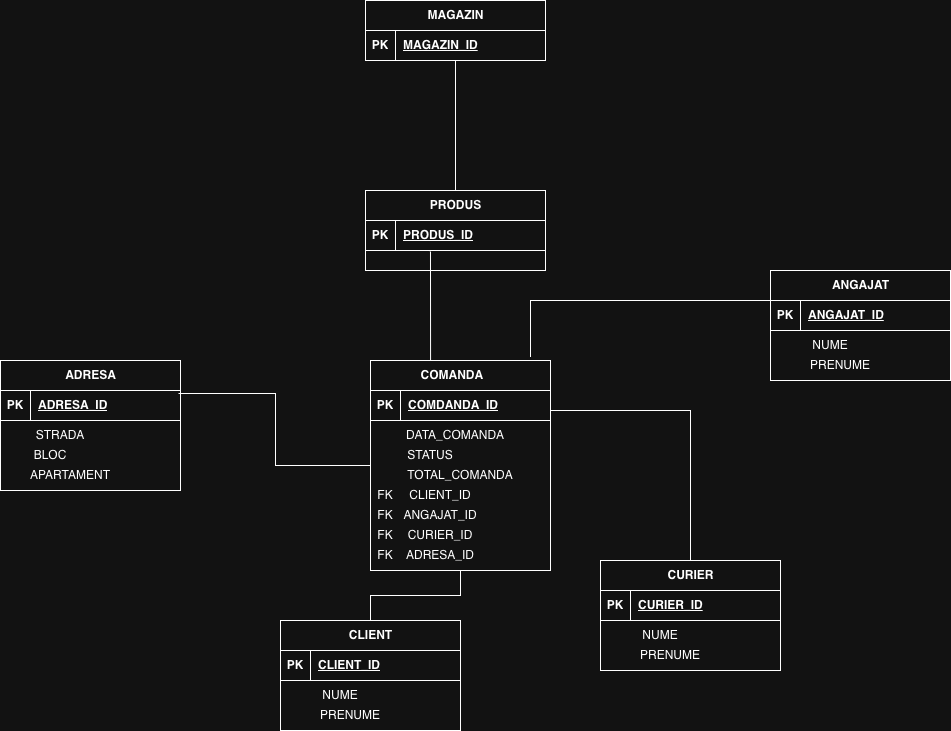

The diagram above was exported from draw.io. Its source (the exported page's mxGraphModel, read from the mxfile embedded in the PNG):
<mxGraphModel dx="1357" dy="919" grid="1" gridSize="10" guides="1" tooltips="1" connect="1" arrows="1" fold="1" page="1" pageScale="1" pageWidth="850" pageHeight="1100" math="0" shadow="0" extFonts="Permanent Marker^https://fonts.googleapis.com/css?family=Permanent+Marker">
  <root>
    <mxCell id="0" />
    <mxCell id="1" parent="0" />
    <mxCell id="3abjIk1LKu-0KOL3PvFx-4" edge="1" parent="1" source="8RDffsd4PYtMePJRGC7N-3" style="edgeStyle=orthogonalEdgeStyle;rounded=0;orthogonalLoop=1;jettySize=auto;html=1;entryX=0.5;entryY=0;entryDx=0;entryDy=0;endArrow=none;endFill=0;" target="8RDffsd4PYtMePJRGC7N-28">
      <mxGeometry relative="1" as="geometry" />
    </mxCell>
    <mxCell id="8RDffsd4PYtMePJRGC7N-3" parent="1" style="shape=table;startSize=30;container=1;collapsible=1;childLayout=tableLayout;fixedRows=1;rowLines=0;fontStyle=1;align=center;resizeLast=1;html=1;" value="COMANDA&lt;span style=&quot;white-space: pre;&quot;&gt;&#09;&lt;/span&gt;" vertex="1">
      <mxGeometry height="210" width="180" x="440" y="360" as="geometry" />
    </mxCell>
    <mxCell id="8RDffsd4PYtMePJRGC7N-4" parent="8RDffsd4PYtMePJRGC7N-3" style="shape=tableRow;horizontal=0;startSize=0;swimlaneHead=0;swimlaneBody=0;fillColor=none;collapsible=0;dropTarget=0;points=[[0,0.5],[1,0.5]];portConstraint=eastwest;top=0;left=0;right=0;bottom=1;" value="" vertex="1">
      <mxGeometry height="30" width="180" y="30" as="geometry" />
    </mxCell>
    <mxCell id="8RDffsd4PYtMePJRGC7N-5" parent="8RDffsd4PYtMePJRGC7N-4" style="shape=partialRectangle;connectable=0;fillColor=none;top=0;left=0;bottom=0;right=0;fontStyle=1;overflow=hidden;whiteSpace=wrap;html=1;" value="PK" vertex="1">
      <mxGeometry height="30" width="30" as="geometry">
        <mxRectangle height="30" width="30" as="alternateBounds" />
      </mxGeometry>
    </mxCell>
    <mxCell id="8RDffsd4PYtMePJRGC7N-6" parent="8RDffsd4PYtMePJRGC7N-4" style="shape=partialRectangle;connectable=0;fillColor=none;top=0;left=0;bottom=0;right=0;align=left;spacingLeft=6;fontStyle=5;overflow=hidden;whiteSpace=wrap;html=1;" value="COMDANDA_ID" vertex="1">
      <mxGeometry height="30" width="150" x="30" as="geometry">
        <mxRectangle height="30" width="150" as="alternateBounds" />
      </mxGeometry>
    </mxCell>
    <mxCell id="8RDffsd4PYtMePJRGC7N-16" parent="1" style="shape=table;startSize=30;container=1;collapsible=1;childLayout=tableLayout;fixedRows=1;rowLines=0;fontStyle=1;align=center;resizeLast=1;html=1;" value="ADRESA" vertex="1">
      <mxGeometry height="130" width="180" x="70" y="360" as="geometry" />
    </mxCell>
    <mxCell id="8RDffsd4PYtMePJRGC7N-17" parent="8RDffsd4PYtMePJRGC7N-16" style="shape=tableRow;horizontal=0;startSize=0;swimlaneHead=0;swimlaneBody=0;fillColor=none;collapsible=0;dropTarget=0;points=[[0,0.5],[1,0.5]];portConstraint=eastwest;top=0;left=0;right=0;bottom=1;" value="" vertex="1">
      <mxGeometry height="30" width="180" y="30" as="geometry" />
    </mxCell>
    <mxCell id="8RDffsd4PYtMePJRGC7N-18" parent="8RDffsd4PYtMePJRGC7N-17" style="shape=partialRectangle;connectable=0;fillColor=none;top=0;left=0;bottom=0;right=0;fontStyle=1;overflow=hidden;whiteSpace=wrap;html=1;" value="PK" vertex="1">
      <mxGeometry height="30" width="30" as="geometry">
        <mxRectangle height="30" width="30" as="alternateBounds" />
      </mxGeometry>
    </mxCell>
    <mxCell id="8RDffsd4PYtMePJRGC7N-19" parent="8RDffsd4PYtMePJRGC7N-17" style="shape=partialRectangle;connectable=0;fillColor=none;top=0;left=0;bottom=0;right=0;align=left;spacingLeft=6;fontStyle=5;overflow=hidden;whiteSpace=wrap;html=1;" value="ADRESA_ID" vertex="1">
      <mxGeometry height="30" width="150" x="30" as="geometry">
        <mxRectangle height="30" width="150" as="alternateBounds" />
      </mxGeometry>
    </mxCell>
    <mxCell id="8RDffsd4PYtMePJRGC7N-24" parent="1" style="shape=table;startSize=30;container=1;collapsible=1;childLayout=tableLayout;fixedRows=1;rowLines=0;fontStyle=1;align=center;resizeLast=1;html=1;" value="CURIER" vertex="1">
      <mxGeometry height="110" width="180" x="670" y="560" as="geometry" />
    </mxCell>
    <mxCell id="8RDffsd4PYtMePJRGC7N-25" parent="8RDffsd4PYtMePJRGC7N-24" style="shape=tableRow;horizontal=0;startSize=0;swimlaneHead=0;swimlaneBody=0;fillColor=none;collapsible=0;dropTarget=0;points=[[0,0.5],[1,0.5]];portConstraint=eastwest;top=0;left=0;right=0;bottom=1;" value="" vertex="1">
      <mxGeometry height="30" width="180" y="30" as="geometry" />
    </mxCell>
    <mxCell id="8RDffsd4PYtMePJRGC7N-26" parent="8RDffsd4PYtMePJRGC7N-25" style="shape=partialRectangle;connectable=0;fillColor=none;top=0;left=0;bottom=0;right=0;fontStyle=1;overflow=hidden;whiteSpace=wrap;html=1;" value="PK" vertex="1">
      <mxGeometry height="30" width="30" as="geometry">
        <mxRectangle height="30" width="30" as="alternateBounds" />
      </mxGeometry>
    </mxCell>
    <mxCell id="8RDffsd4PYtMePJRGC7N-27" parent="8RDffsd4PYtMePJRGC7N-25" style="shape=partialRectangle;connectable=0;fillColor=none;top=0;left=0;bottom=0;right=0;align=left;spacingLeft=6;fontStyle=5;overflow=hidden;whiteSpace=wrap;html=1;" value="CURIER_ID" vertex="1">
      <mxGeometry height="30" width="150" x="30" as="geometry">
        <mxRectangle height="30" width="150" as="alternateBounds" />
      </mxGeometry>
    </mxCell>
    <mxCell id="8RDffsd4PYtMePJRGC7N-28" parent="1" style="shape=table;startSize=30;container=1;collapsible=1;childLayout=tableLayout;fixedRows=1;rowLines=0;fontStyle=1;align=center;resizeLast=1;html=1;" value="CLIENT" vertex="1">
      <mxGeometry height="110" width="180" x="350" y="620" as="geometry" />
    </mxCell>
    <mxCell id="8RDffsd4PYtMePJRGC7N-29" parent="8RDffsd4PYtMePJRGC7N-28" style="shape=tableRow;horizontal=0;startSize=0;swimlaneHead=0;swimlaneBody=0;fillColor=none;collapsible=0;dropTarget=0;points=[[0,0.5],[1,0.5]];portConstraint=eastwest;top=0;left=0;right=0;bottom=1;" value="" vertex="1">
      <mxGeometry height="30" width="180" y="30" as="geometry" />
    </mxCell>
    <mxCell id="8RDffsd4PYtMePJRGC7N-30" parent="8RDffsd4PYtMePJRGC7N-29" style="shape=partialRectangle;connectable=0;fillColor=none;top=0;left=0;bottom=0;right=0;fontStyle=1;overflow=hidden;whiteSpace=wrap;html=1;" value="PK" vertex="1">
      <mxGeometry height="30" width="30" as="geometry">
        <mxRectangle height="30" width="30" as="alternateBounds" />
      </mxGeometry>
    </mxCell>
    <mxCell id="8RDffsd4PYtMePJRGC7N-31" parent="8RDffsd4PYtMePJRGC7N-29" style="shape=partialRectangle;connectable=0;fillColor=none;top=0;left=0;bottom=0;right=0;align=left;spacingLeft=6;fontStyle=5;overflow=hidden;whiteSpace=wrap;html=1;" value="CLIENT_ID" vertex="1">
      <mxGeometry height="30" width="150" x="30" as="geometry">
        <mxRectangle height="30" width="150" as="alternateBounds" />
      </mxGeometry>
    </mxCell>
    <mxCell id="3abjIk1LKu-0KOL3PvFx-3" edge="1" parent="1" source="8RDffsd4PYtMePJRGC7N-33" style="edgeStyle=orthogonalEdgeStyle;rounded=0;orthogonalLoop=1;jettySize=auto;html=1;endArrow=none;endFill=0;exitX=0.361;exitY=1.033;exitDx=0;exitDy=0;exitPerimeter=0;">
      <mxGeometry relative="1" as="geometry">
        <Array as="points">
          <mxPoint x="500" y="360" />
        </Array>
        <mxPoint x="510" y="280" as="sourcePoint" />
        <mxPoint x="500" y="360" as="targetPoint" />
      </mxGeometry>
    </mxCell>
    <mxCell id="8RDffsd4PYtMePJRGC7N-32" parent="1" style="shape=table;startSize=30;container=1;collapsible=1;childLayout=tableLayout;fixedRows=1;rowLines=0;fontStyle=1;align=center;resizeLast=1;html=1;" value="PRODUS" vertex="1">
      <mxGeometry height="80" width="180" x="435" y="190" as="geometry" />
    </mxCell>
    <mxCell id="8RDffsd4PYtMePJRGC7N-33" parent="8RDffsd4PYtMePJRGC7N-32" style="shape=tableRow;horizontal=0;startSize=0;swimlaneHead=0;swimlaneBody=0;fillColor=none;collapsible=0;dropTarget=0;points=[[0,0.5],[1,0.5]];portConstraint=eastwest;top=0;left=0;right=0;bottom=1;" value="" vertex="1">
      <mxGeometry height="30" width="180" y="30" as="geometry" />
    </mxCell>
    <mxCell id="8RDffsd4PYtMePJRGC7N-34" parent="8RDffsd4PYtMePJRGC7N-33" style="shape=partialRectangle;connectable=0;fillColor=none;top=0;left=0;bottom=0;right=0;fontStyle=1;overflow=hidden;whiteSpace=wrap;html=1;" value="PK" vertex="1">
      <mxGeometry height="30" width="30" as="geometry">
        <mxRectangle height="30" width="30" as="alternateBounds" />
      </mxGeometry>
    </mxCell>
    <mxCell id="8RDffsd4PYtMePJRGC7N-35" parent="8RDffsd4PYtMePJRGC7N-33" style="shape=partialRectangle;connectable=0;fillColor=none;top=0;left=0;bottom=0;right=0;align=left;spacingLeft=6;fontStyle=5;overflow=hidden;whiteSpace=wrap;html=1;" value="PRODUS_ID" vertex="1">
      <mxGeometry height="30" width="150" x="30" as="geometry">
        <mxRectangle height="30" width="150" as="alternateBounds" />
      </mxGeometry>
    </mxCell>
    <mxCell id="3abjIk1LKu-0KOL3PvFx-2" edge="1" parent="1" source="8RDffsd4PYtMePJRGC7N-36" style="edgeStyle=orthogonalEdgeStyle;rounded=0;orthogonalLoop=1;jettySize=auto;html=1;entryX=0.5;entryY=0;entryDx=0;entryDy=0;endArrow=none;endFill=0;" target="8RDffsd4PYtMePJRGC7N-32">
      <mxGeometry relative="1" as="geometry" />
    </mxCell>
    <mxCell id="8RDffsd4PYtMePJRGC7N-36" parent="1" style="shape=table;startSize=30;container=1;collapsible=1;childLayout=tableLayout;fixedRows=1;rowLines=0;fontStyle=1;align=center;resizeLast=1;html=1;" value="MAGAZIN" vertex="1">
      <mxGeometry height="60" width="180" x="435" as="geometry" />
    </mxCell>
    <mxCell id="8RDffsd4PYtMePJRGC7N-37" parent="8RDffsd4PYtMePJRGC7N-36" style="shape=tableRow;horizontal=0;startSize=0;swimlaneHead=0;swimlaneBody=0;fillColor=none;collapsible=0;dropTarget=0;points=[[0,0.5],[1,0.5]];portConstraint=eastwest;top=0;left=0;right=0;bottom=1;" value="" vertex="1">
      <mxGeometry height="30" width="180" y="30" as="geometry" />
    </mxCell>
    <mxCell id="8RDffsd4PYtMePJRGC7N-38" parent="8RDffsd4PYtMePJRGC7N-37" style="shape=partialRectangle;connectable=0;fillColor=none;top=0;left=0;bottom=0;right=0;fontStyle=1;overflow=hidden;whiteSpace=wrap;html=1;" value="PK" vertex="1">
      <mxGeometry height="30" width="30" as="geometry">
        <mxRectangle height="30" width="30" as="alternateBounds" />
      </mxGeometry>
    </mxCell>
    <mxCell id="8RDffsd4PYtMePJRGC7N-39" parent="8RDffsd4PYtMePJRGC7N-37" style="shape=partialRectangle;connectable=0;fillColor=none;top=0;left=0;bottom=0;right=0;align=left;spacingLeft=6;fontStyle=5;overflow=hidden;whiteSpace=wrap;html=1;" value="MAGAZIN_ID" vertex="1">
      <mxGeometry height="30" width="150" x="30" as="geometry">
        <mxRectangle height="30" width="150" as="alternateBounds" />
      </mxGeometry>
    </mxCell>
    <mxCell id="8RDffsd4PYtMePJRGC7N-40" parent="1" style="shape=table;startSize=30;container=1;collapsible=1;childLayout=tableLayout;fixedRows=1;rowLines=0;fontStyle=1;align=center;resizeLast=1;html=1;" value="ANGAJAT" vertex="1">
      <mxGeometry height="110" width="180" x="840" y="270" as="geometry" />
    </mxCell>
    <mxCell id="8RDffsd4PYtMePJRGC7N-41" parent="8RDffsd4PYtMePJRGC7N-40" style="shape=tableRow;horizontal=0;startSize=0;swimlaneHead=0;swimlaneBody=0;fillColor=none;collapsible=0;dropTarget=0;points=[[0,0.5],[1,0.5]];portConstraint=eastwest;top=0;left=0;right=0;bottom=1;" value="" vertex="1">
      <mxGeometry height="30" width="180" y="30" as="geometry" />
    </mxCell>
    <mxCell id="8RDffsd4PYtMePJRGC7N-42" parent="8RDffsd4PYtMePJRGC7N-41" style="shape=partialRectangle;connectable=0;fillColor=none;top=0;left=0;bottom=0;right=0;fontStyle=1;overflow=hidden;whiteSpace=wrap;html=1;" value="PK" vertex="1">
      <mxGeometry height="30" width="30" as="geometry">
        <mxRectangle height="30" width="30" as="alternateBounds" />
      </mxGeometry>
    </mxCell>
    <mxCell id="8RDffsd4PYtMePJRGC7N-43" parent="8RDffsd4PYtMePJRGC7N-41" style="shape=partialRectangle;connectable=0;fillColor=none;top=0;left=0;bottom=0;right=0;align=left;spacingLeft=6;fontStyle=5;overflow=hidden;whiteSpace=wrap;html=1;" value="ANGAJAT_ID" vertex="1">
      <mxGeometry height="30" width="150" x="30" as="geometry">
        <mxRectangle height="30" width="150" as="alternateBounds" />
      </mxGeometry>
    </mxCell>
    <mxCell id="3abjIk1LKu-0KOL3PvFx-1" edge="1" parent="1" source="8RDffsd4PYtMePJRGC7N-3" style="edgeStyle=orthogonalEdgeStyle;rounded=0;orthogonalLoop=1;jettySize=auto;html=1;entryX=0;entryY=0.5;entryDx=0;entryDy=0;exitX=0.889;exitY=-0.017;exitDx=0;exitDy=0;exitPerimeter=0;endArrow=none;endFill=0;" target="8RDffsd4PYtMePJRGC7N-40" value="">
      <mxGeometry relative="1" x="-0.0338" as="geometry">
        <mxPoint as="offset" />
        <Array as="points">
          <mxPoint x="600" y="300" />
        </Array>
        <mxPoint x="630" y="350" as="sourcePoint" />
      </mxGeometry>
    </mxCell>
    <mxCell id="3abjIk1LKu-0KOL3PvFx-5" edge="1" parent="1" source="8RDffsd4PYtMePJRGC7N-3" style="edgeStyle=orthogonalEdgeStyle;rounded=0;orthogonalLoop=1;jettySize=auto;html=1;exitX=0;exitY=0.5;exitDx=0;exitDy=0;entryX=0.989;entryY=0.1;entryDx=0;entryDy=0;entryPerimeter=0;endArrow=none;endFill=0;" target="8RDffsd4PYtMePJRGC7N-17">
      <mxGeometry relative="1" as="geometry">
        <mxPoint x="480" y="350" as="sourcePoint" />
        <mxPoint x="260" y="390" as="targetPoint" />
      </mxGeometry>
    </mxCell>
    <mxCell id="3abjIk1LKu-0KOL3PvFx-6" edge="1" parent="1" source="8RDffsd4PYtMePJRGC7N-3" style="edgeStyle=orthogonalEdgeStyle;rounded=0;orthogonalLoop=1;jettySize=auto;html=1;entryX=0.5;entryY=0;entryDx=0;entryDy=0;endArrow=none;endFill=0;" target="8RDffsd4PYtMePJRGC7N-24">
      <mxGeometry relative="1" as="geometry">
        <Array as="points">
          <mxPoint x="760" y="410" />
        </Array>
      </mxGeometry>
    </mxCell>
    <mxCell id="bDtw4aBSCxcCOgOD0tKa-1" parent="1" style="text;html=1;whiteSpace=wrap;strokeColor=none;fillColor=none;align=center;verticalAlign=middle;rounded=0;" value="DATA_COMANDA" vertex="1">
      <mxGeometry height="30" width="60" x="495" y="420" as="geometry" />
    </mxCell>
    <mxCell id="bDtw4aBSCxcCOgOD0tKa-2" parent="1" style="text;html=1;whiteSpace=wrap;strokeColor=none;fillColor=none;align=center;verticalAlign=middle;rounded=0;" value="STATUS" vertex="1">
      <mxGeometry height="30" width="60" x="470" y="440" as="geometry" />
    </mxCell>
    <mxCell id="bDtw4aBSCxcCOgOD0tKa-3" parent="1" style="text;html=1;whiteSpace=wrap;strokeColor=none;fillColor=none;align=center;verticalAlign=middle;rounded=0;" value="TOTAL_COMANDA" vertex="1">
      <mxGeometry height="30" width="60" x="500" y="460" as="geometry" />
    </mxCell>
    <mxCell id="bDtw4aBSCxcCOgOD0tKa-4" parent="1" style="text;html=1;whiteSpace=wrap;strokeColor=none;fillColor=none;align=center;verticalAlign=middle;rounded=0;" value="CLIENT_ID" vertex="1">
      <mxGeometry height="30" width="60" x="480" y="480" as="geometry" />
    </mxCell>
    <mxCell id="bDtw4aBSCxcCOgOD0tKa-5" parent="1" style="text;html=1;whiteSpace=wrap;strokeColor=none;fillColor=none;align=center;verticalAlign=middle;rounded=0;" value="ANGAJAT_ID" vertex="1">
      <mxGeometry height="30" width="60" x="480" y="500" as="geometry" />
    </mxCell>
    <mxCell id="bDtw4aBSCxcCOgOD0tKa-10" parent="1" style="text;html=1;whiteSpace=wrap;strokeColor=none;fillColor=none;align=center;verticalAlign=middle;rounded=0;" value="CURIER_ID" vertex="1">
      <mxGeometry height="30" width="60" x="480" y="520" as="geometry" />
    </mxCell>
    <mxCell id="bDtw4aBSCxcCOgOD0tKa-11" parent="1" style="text;html=1;whiteSpace=wrap;strokeColor=none;fillColor=none;align=center;verticalAlign=middle;rounded=0;" value="ADRESA_ID" vertex="1">
      <mxGeometry height="30" width="60" x="480" y="540" as="geometry" />
    </mxCell>
    <mxCell id="bDtw4aBSCxcCOgOD0tKa-12" parent="1" style="text;html=1;whiteSpace=wrap;strokeColor=none;fillColor=none;align=center;verticalAlign=middle;rounded=0;" value="FK" vertex="1">
      <mxGeometry height="30" width="60" x="425" y="500" as="geometry" />
    </mxCell>
    <mxCell id="bDtw4aBSCxcCOgOD0tKa-13" parent="1" style="text;html=1;whiteSpace=wrap;strokeColor=none;fillColor=none;align=center;verticalAlign=middle;rounded=0;" value="FK" vertex="1">
      <mxGeometry height="30" width="60" x="425" y="520" as="geometry" />
    </mxCell>
    <mxCell id="bDtw4aBSCxcCOgOD0tKa-14" parent="1" style="text;html=1;whiteSpace=wrap;strokeColor=none;fillColor=none;align=center;verticalAlign=middle;rounded=0;" value="FK" vertex="1">
      <mxGeometry height="30" width="60" x="425" y="540" as="geometry" />
    </mxCell>
    <mxCell id="bDtw4aBSCxcCOgOD0tKa-15" parent="1" style="text;html=1;whiteSpace=wrap;strokeColor=none;fillColor=none;align=center;verticalAlign=middle;rounded=0;" value="FK" vertex="1">
      <mxGeometry height="30" width="60" x="425" y="480" as="geometry" />
    </mxCell>
    <mxCell id="bDtw4aBSCxcCOgOD0tKa-16" parent="1" style="text;html=1;whiteSpace=wrap;strokeColor=none;fillColor=none;align=center;verticalAlign=middle;rounded=0;" value="NUME" vertex="1">
      <mxGeometry height="30" width="60" x="380" y="680" as="geometry" />
    </mxCell>
    <mxCell id="bDtw4aBSCxcCOgOD0tKa-17" parent="1" style="text;html=1;whiteSpace=wrap;strokeColor=none;fillColor=none;align=center;verticalAlign=middle;rounded=0;" value="PRENUME" vertex="1">
      <mxGeometry height="30" width="60" x="390" y="700" as="geometry" />
    </mxCell>
    <mxCell id="bDtw4aBSCxcCOgOD0tKa-19" parent="1" style="text;html=1;whiteSpace=wrap;strokeColor=none;fillColor=none;align=center;verticalAlign=middle;rounded=0;" value="NUME" vertex="1">
      <mxGeometry height="30" width="60" x="700" y="620" as="geometry" />
    </mxCell>
    <mxCell id="bDtw4aBSCxcCOgOD0tKa-20" parent="1" style="text;html=1;whiteSpace=wrap;strokeColor=none;fillColor=none;align=center;verticalAlign=middle;rounded=0;" value="PRENUME" vertex="1">
      <mxGeometry height="30" width="60" x="710" y="640" as="geometry" />
    </mxCell>
    <mxCell id="bDtw4aBSCxcCOgOD0tKa-21" parent="1" style="text;html=1;whiteSpace=wrap;strokeColor=none;fillColor=none;align=center;verticalAlign=middle;rounded=0;" value="STRADA" vertex="1">
      <mxGeometry height="30" width="60" x="100" y="420" as="geometry" />
    </mxCell>
    <mxCell id="bDtw4aBSCxcCOgOD0tKa-22" parent="1" style="text;html=1;whiteSpace=wrap;strokeColor=none;fillColor=none;align=center;verticalAlign=middle;rounded=0;" value="BLOC" vertex="1">
      <mxGeometry height="30" width="60" x="90" y="440" as="geometry" />
    </mxCell>
    <mxCell id="bDtw4aBSCxcCOgOD0tKa-23" parent="1" style="text;html=1;whiteSpace=wrap;strokeColor=none;fillColor=none;align=center;verticalAlign=middle;rounded=0;" value="APARTAMENT" vertex="1">
      <mxGeometry height="30" width="60" x="110" y="460" as="geometry" />
    </mxCell>
    <mxCell id="bDtw4aBSCxcCOgOD0tKa-24" parent="1" style="text;html=1;whiteSpace=wrap;strokeColor=none;fillColor=none;align=center;verticalAlign=middle;rounded=0;" value="NUME" vertex="1">
      <mxGeometry height="30" width="60" x="870" y="330" as="geometry" />
    </mxCell>
    <mxCell id="bDtw4aBSCxcCOgOD0tKa-25" parent="1" style="text;html=1;whiteSpace=wrap;strokeColor=none;fillColor=none;align=center;verticalAlign=middle;rounded=0;" value="PRENUME" vertex="1">
      <mxGeometry height="30" width="60" x="880" y="350" as="geometry" />
    </mxCell>
  </root>
</mxGraphModel>